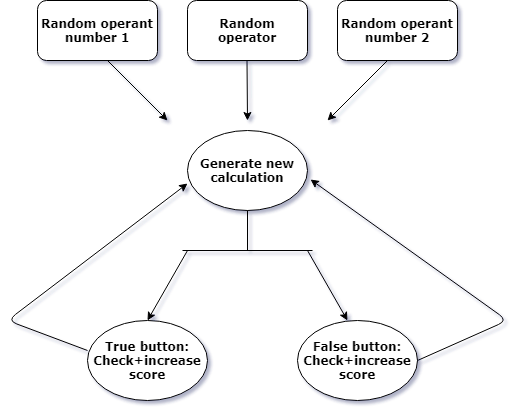

The diagram above was exported from draw.io. Its source (the exported page's mxGraphModel, read from the mxfile embedded in the PNG):
<mxGraphModel dx="1010" dy="501" grid="1" gridSize="10" guides="1" tooltips="1" connect="1" arrows="1" fold="1" page="1" pageScale="1" pageWidth="850" pageHeight="1100" math="0" shadow="0">
  <root>
    <mxCell id="0" />
    <mxCell id="1" parent="0" />
    <mxCell id="Wnq8rdW7JDDxCsI7mOLt-2" value="Random operant number 1" style="rounded=1;whiteSpace=wrap;html=1;fontStyle=1;fontFamily=Verdana;align=center;" vertex="1" parent="1">
      <mxGeometry x="230" y="130" width="120" height="60" as="geometry" />
    </mxCell>
    <mxCell id="Wnq8rdW7JDDxCsI7mOLt-3" value="Random operator" style="rounded=1;whiteSpace=wrap;html=1;fontStyle=1;align=center;fontFamily=Verdana;" vertex="1" parent="1">
      <mxGeometry x="380" y="130" width="120" height="60" as="geometry" />
    </mxCell>
    <mxCell id="Wnq8rdW7JDDxCsI7mOLt-5" value="Random operant number 2" style="rounded=1;whiteSpace=wrap;html=1;fontStyle=1;align=center;fontFamily=Verdana;" vertex="1" parent="1">
      <mxGeometry x="530" y="130" width="120" height="60" as="geometry" />
    </mxCell>
    <mxCell id="Wnq8rdW7JDDxCsI7mOLt-8" value="" style="endArrow=classic;html=1;fontFamily=Verdana;" edge="1" parent="1">
      <mxGeometry width="50" height="50" relative="1" as="geometry">
        <mxPoint x="580" y="190" as="sourcePoint" />
        <mxPoint x="520" y="250" as="targetPoint" />
      </mxGeometry>
    </mxCell>
    <mxCell id="Wnq8rdW7JDDxCsI7mOLt-11" value="" style="endArrow=classic;html=1;fontFamily=Verdana;" edge="1" parent="1">
      <mxGeometry width="50" height="50" relative="1" as="geometry">
        <mxPoint x="439.5" y="190" as="sourcePoint" />
        <mxPoint x="440" y="250" as="targetPoint" />
      </mxGeometry>
    </mxCell>
    <mxCell id="Wnq8rdW7JDDxCsI7mOLt-13" value="Generate new calculation" style="ellipse;whiteSpace=wrap;html=1;fontFamily=Verdana;align=center;fontStyle=1" vertex="1" parent="1">
      <mxGeometry x="380" y="260" width="120" height="80" as="geometry" />
    </mxCell>
    <mxCell id="Wnq8rdW7JDDxCsI7mOLt-14" value="" style="endArrow=none;html=1;fontFamily=Verdana;" edge="1" parent="1">
      <mxGeometry width="50" height="50" relative="1" as="geometry">
        <mxPoint x="440" y="380" as="sourcePoint" />
        <mxPoint x="440" y="340" as="targetPoint" />
      </mxGeometry>
    </mxCell>
    <mxCell id="Wnq8rdW7JDDxCsI7mOLt-15" value="" style="endArrow=none;html=1;fontFamily=Verdana;" edge="1" parent="1">
      <mxGeometry width="50" height="50" relative="1" as="geometry">
        <mxPoint x="375" y="380" as="sourcePoint" />
        <mxPoint x="505" y="380" as="targetPoint" />
      </mxGeometry>
    </mxCell>
    <mxCell id="Wnq8rdW7JDDxCsI7mOLt-20" value="" style="endArrow=classic;html=1;fontFamily=Verdana;" edge="1" parent="1">
      <mxGeometry width="50" height="50" relative="1" as="geometry">
        <mxPoint x="380" y="380" as="sourcePoint" />
        <mxPoint x="340" y="450" as="targetPoint" />
      </mxGeometry>
    </mxCell>
    <mxCell id="Wnq8rdW7JDDxCsI7mOLt-21" value="" style="endArrow=classic;html=1;fontFamily=Verdana;" edge="1" parent="1">
      <mxGeometry width="50" height="50" relative="1" as="geometry">
        <mxPoint x="500" y="380" as="sourcePoint" />
        <mxPoint x="540" y="450" as="targetPoint" />
      </mxGeometry>
    </mxCell>
    <mxCell id="Wnq8rdW7JDDxCsI7mOLt-22" value="" style="endArrow=classic;html=1;fontFamily=Verdana;" edge="1" parent="1">
      <mxGeometry width="50" height="50" relative="1" as="geometry">
        <mxPoint x="300" y="190" as="sourcePoint" />
        <mxPoint x="360" y="250" as="targetPoint" />
      </mxGeometry>
    </mxCell>
    <mxCell id="Wnq8rdW7JDDxCsI7mOLt-23" value="&lt;p&gt;&lt;b&gt;True button: Check+increase score&lt;/b&gt;&lt;/p&gt;" style="ellipse;whiteSpace=wrap;html=1;fontFamily=Verdana;align=center;" vertex="1" parent="1">
      <mxGeometry x="280" y="450" width="120" height="80" as="geometry" />
    </mxCell>
    <mxCell id="Wnq8rdW7JDDxCsI7mOLt-24" value="&lt;b&gt;False&lt;i&gt;&amp;nbsp;&lt;/i&gt;button:&lt;br&gt;Check+increase score&lt;br&gt;&lt;/b&gt;" style="ellipse;whiteSpace=wrap;html=1;fontFamily=Verdana;align=center;" vertex="1" parent="1">
      <mxGeometry x="490" y="450" width="120" height="80" as="geometry" />
    </mxCell>
    <mxCell id="Wnq8rdW7JDDxCsI7mOLt-25" value="" style="endArrow=classic;html=1;fontFamily=Verdana;entryX=0.003;entryY=0.667;entryDx=0;entryDy=0;entryPerimeter=0;exitX=0;exitY=0.375;exitDx=0;exitDy=0;exitPerimeter=0;" edge="1" parent="1" source="Wnq8rdW7JDDxCsI7mOLt-23" target="Wnq8rdW7JDDxCsI7mOLt-13">
      <mxGeometry width="50" height="50" relative="1" as="geometry">
        <mxPoint x="290" y="460" as="sourcePoint" />
        <mxPoint x="330" y="380" as="targetPoint" />
        <Array as="points">
          <mxPoint x="200" y="450" />
        </Array>
      </mxGeometry>
    </mxCell>
    <mxCell id="Wnq8rdW7JDDxCsI7mOLt-31" value="" style="endArrow=classic;html=1;fontFamily=Verdana;entryX=1.023;entryY=0.617;entryDx=0;entryDy=0;entryPerimeter=0;" edge="1" parent="1" target="Wnq8rdW7JDDxCsI7mOLt-13">
      <mxGeometry width="50" height="50" relative="1" as="geometry">
        <mxPoint x="610" y="490" as="sourcePoint" />
        <mxPoint x="660" y="440" as="targetPoint" />
        <Array as="points">
          <mxPoint x="700" y="450" />
        </Array>
      </mxGeometry>
    </mxCell>
  </root>
</mxGraphModel>